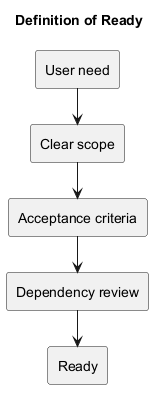

The diagram above was rendered by PlantUML. Its source (embedded in the PNG):
@startuml
!pragma layout smetana
title Definition of Ready
rectangle "User need" as N0
rectangle "Clear scope" as N1
rectangle "Acceptance criteria" as N2
rectangle "Dependency review" as N3
rectangle "Ready" as N4
N0 --> N1
N1 --> N2
N2 --> N3
N3 --> N4
@enduml